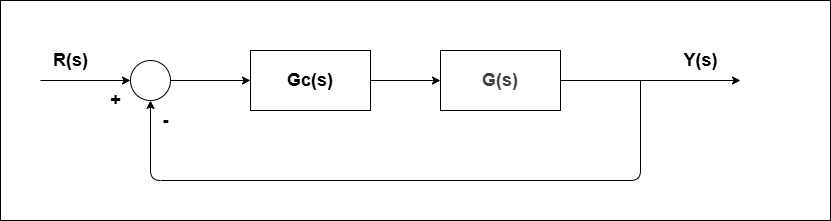

The diagram above was exported from draw.io. Its source (the exported page's mxGraphModel, read from the mxfile embedded in the PNG):
<mxGraphModel dx="717" dy="611" grid="1" gridSize="10" guides="1" tooltips="1" connect="1" arrows="1" fold="1" page="1" pageScale="1" pageWidth="1100" pageHeight="850" background="#FFFFFF" math="0" shadow="0">
  <root>
    <mxCell id="0" />
    <mxCell id="1" parent="0" />
    <mxCell id="11" value="" style="rounded=0;whiteSpace=wrap;html=1;movable=1;resizable=1;rotatable=1;deletable=1;editable=1;locked=0;connectable=1;" parent="1" vertex="1">
      <mxGeometry x="70" y="180" width="830" height="220" as="geometry" />
    </mxCell>
    <mxCell id="7" style="edgeStyle=none;html=1;entryX=0;entryY=0.5;entryDx=0;entryDy=0;" parent="1" source="2" target="3" edge="1">
      <mxGeometry relative="1" as="geometry" />
    </mxCell>
    <mxCell id="2" value="&lt;b&gt;&lt;font style=&quot;font-size: 18px;&quot;&gt;Gc(s)&lt;/font&gt;&lt;/b&gt;" style="rounded=0;whiteSpace=wrap;html=1;" parent="1" vertex="1">
      <mxGeometry x="320" y="230" width="120" height="60" as="geometry" />
    </mxCell>
    <mxCell id="8" style="edgeStyle=none;html=1;" parent="1" source="3" edge="1">
      <mxGeometry relative="1" as="geometry">
        <mxPoint x="810" y="260" as="targetPoint" />
      </mxGeometry>
    </mxCell>
    <mxCell id="3" value="&lt;b style=&quot;color: rgb(63, 63, 63); scrollbar-color: rgb(226, 226, 226) rgb(251, 251, 251);&quot;&gt;&lt;font style=&quot;color: rgb(63, 63, 63); scrollbar-color: rgb(226, 226, 226) rgb(251, 251, 251); font-size: 18px;&quot;&gt;G(s)&lt;/font&gt;&lt;/b&gt;" style="rounded=0;whiteSpace=wrap;html=1;" parent="1" vertex="1">
      <mxGeometry x="510" y="230" width="120" height="60" as="geometry" />
    </mxCell>
    <mxCell id="6" style="edgeStyle=none;html=1;entryX=0;entryY=0.5;entryDx=0;entryDy=0;" parent="1" source="4" target="2" edge="1">
      <mxGeometry relative="1" as="geometry" />
    </mxCell>
    <mxCell id="4" value="" style="ellipse;whiteSpace=wrap;html=1;aspect=fixed;" parent="1" vertex="1">
      <mxGeometry x="200" y="240" width="40" height="40" as="geometry" />
    </mxCell>
    <mxCell id="9" value="" style="endArrow=classic;html=1;entryX=0.5;entryY=1;entryDx=0;entryDy=0;" parent="1" target="4" edge="1">
      <mxGeometry width="50" height="50" relative="1" as="geometry">
        <mxPoint x="710" y="260" as="sourcePoint" />
        <mxPoint x="190" y="360" as="targetPoint" />
        <Array as="points">
          <mxPoint x="710" y="360" />
          <mxPoint x="220" y="360" />
        </Array>
      </mxGeometry>
    </mxCell>
    <mxCell id="10" value="" style="endArrow=classic;html=1;entryX=0;entryY=0.5;entryDx=0;entryDy=0;" parent="1" target="4" edge="1">
      <mxGeometry width="50" height="50" relative="1" as="geometry">
        <mxPoint x="110" y="260" as="sourcePoint" />
        <mxPoint x="170" y="250" as="targetPoint" />
      </mxGeometry>
    </mxCell>
    <mxCell id="12" value="&lt;font style=&quot;font-size: 18px;&quot;&gt;&lt;b&gt;R(s)&lt;/b&gt;&lt;/font&gt;" style="text;html=1;align=center;verticalAlign=middle;resizable=0;points=[];autosize=1;strokeColor=none;fillColor=none;" parent="1" vertex="1">
      <mxGeometry x="110" y="220" width="60" height="40" as="geometry" />
    </mxCell>
    <mxCell id="13" value="&lt;font style=&quot;font-size: 18px;&quot;&gt;&lt;b&gt;Y(s)&lt;/b&gt;&lt;/font&gt;" style="text;html=1;align=center;verticalAlign=middle;resizable=0;points=[];autosize=1;strokeColor=none;fillColor=none;" parent="1" vertex="1">
      <mxGeometry x="740" y="220" width="60" height="40" as="geometry" />
    </mxCell>
    <mxCell id="14" value="&lt;font style=&quot;font-size: 18px;&quot;&gt;&lt;b&gt;-&lt;/b&gt;&lt;/font&gt;" style="text;html=1;align=center;verticalAlign=middle;resizable=0;points=[];autosize=1;strokeColor=none;fillColor=none;" parent="1" vertex="1">
      <mxGeometry x="220" y="280" width="30" height="40" as="geometry" />
    </mxCell>
    <mxCell id="15" value="&lt;span style=&quot;font-size: 18px;&quot;&gt;&lt;b&gt;+&lt;/b&gt;&lt;/span&gt;" style="text;html=1;align=center;verticalAlign=middle;resizable=0;points=[];autosize=1;strokeColor=none;fillColor=none;" parent="1" vertex="1">
      <mxGeometry x="170" y="260" width="30" height="40" as="geometry" />
    </mxCell>
  </root>
</mxGraphModel>